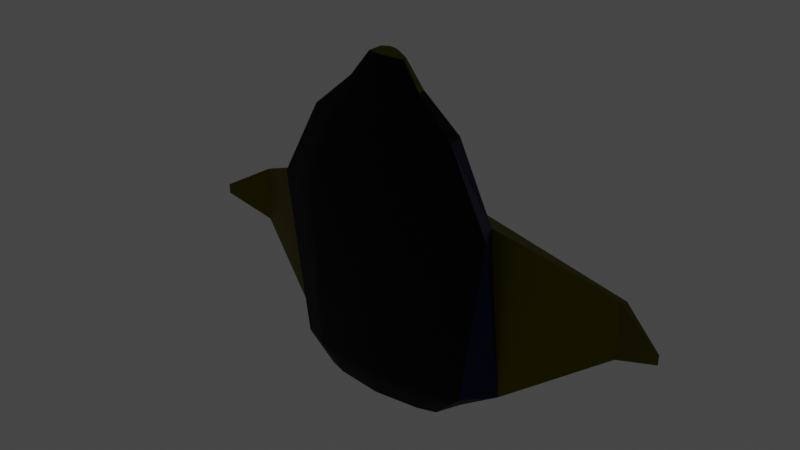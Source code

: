 # Source: shipSprite.blend  (saved by Blender 2.93.20; exported with 4.5.12 LTS)
import bpy
from mathutils import Matrix  # noqa: F401  (used for matrix-valued properties, if any)

bpy.ops.wm.read_factory_settings(use_empty=True)
scene = bpy.context.scene
scene.name = 'Scene'

# ---- collections
col_collection = bpy.data.collections.new('Collection'); scene.collection.children.link(col_collection)

# ---- materials (node trees are filled in below, after node groups)
mat_material = bpy.data.materials.new('Material')
mat_material.alpha_threshold = 0.0
mat_material.use_transparent_shadow = False
mat_material.line_color = (0.0, 0.0, 0.0, 1.0)
mat_material_002 = bpy.data.materials.new('Material.002')
mat_material_002.use_transparent_shadow = False
mat_material_003 = bpy.data.materials.new('Material.003')
mat_material_003.use_transparent_shadow = False
mat_material_007 = bpy.data.materials.new('Material.007')
mat_material_007.use_transparent_shadow = False
mat_material_005 = bpy.data.materials.new('Material.005')
mat_material_005.use_transparent_shadow = False
mat_material_006 = bpy.data.materials.new('Material.006')
mat_material_006.use_transparent_shadow = False
mat_material_008 = bpy.data.materials.new('Material.008')

# ---- material node trees
mat_material.use_nodes = True; mat_material.node_tree.nodes.clear()
_N = mat_material.node_tree.nodes; _L = mat_material.node_tree.links
n0 = _N.new('ShaderNodeOutputMaterial'); n0.name = 'Material Output'; n0.location = (300, 300)
n1 = _N.new('ShaderNodeBsdfPrincipled'); n1.name = 'Principled BSDF'; n1.location = (10, 300)
n1.distribution = 'GGX'
n1.subsurface_method = 'BURLEY'
n1.inputs[0].default_value = (0.2, 0.2, 0.2, 1.0)
n1.inputs[1].default_value = 0.7
n1.inputs[2].default_value = 0.4
n1.inputs[3].default_value = 1.45
n1.inputs[14].default_value = (0.76, 0.76, 0.76, 1.0)
n1.inputs[24].default_value = 0.2
n1.inputs[27].default_value = (0.0, 0.0, 0.0, 1.0)
n1.inputs[28].default_value = 1.0
_L.new(n1.outputs[0], n0.inputs[0])
n0.is_active_output = True
mat_material_002.use_nodes = True; mat_material_002.node_tree.nodes.clear()
_N = mat_material_002.node_tree.nodes; _L = mat_material_002.node_tree.links
n0 = _N.new('ShaderNodeBsdfPrincipled'); n0.name = 'Principled BSDF'; n0.location = (10, 300)
n0.distribution = 'GGX'
n0.subsurface_method = 'BURLEY'
n0.inputs[0].default_value = (0.3234, 0.8, 0.4513, 1.0)
n0.inputs[1].default_value = 1.0
n0.inputs[2].default_value = 0.1864
n0.inputs[3].default_value = 1.45
n0.inputs[13].default_value = 1.0
n0.inputs[15].default_value = 1.0
n0.inputs[16].default_value = 0.8091
n0.inputs[18].default_value = 1.0
n0.inputs[19].default_value = 0.2483
n0.inputs[20].default_value = 1.0
n0.inputs[24].default_value = 0.1495
n0.inputs[27].default_value = (0.0, 0.0, 0.0, 1.0)
n0.inputs[28].default_value = 1.0
n1 = _N.new('ShaderNodeOutputMaterial'); n1.name = 'Material Output'; n1.location = (300, 300)
_L.new(n0.outputs[0], n1.inputs[0])
n1.is_active_output = True
mat_material_003.use_nodes = True; mat_material_003.node_tree.nodes.clear()
_N = mat_material_003.node_tree.nodes; _L = mat_material_003.node_tree.links
n0 = _N.new('ShaderNodeOutputMaterial'); n0.name = 'Material Output'; n0.location = (300, 300)
n1 = _N.new('ShaderNodeBsdfPrincipled'); n1.name = 'Principled BSDF'; n1.location = (10, 300)
n1.distribution = 'GGX'
n1.subsurface_method = 'BURLEY'
n1.inputs[0].default_value = (0.1424, 0.1336, 0.0, 1.0)
n1.inputs[1].default_value = 0.6
n1.inputs[3].default_value = 1.45
n1.inputs[13].default_value = 0.125
n1.inputs[27].default_value = (0.0, 0.0, 0.0, 1.0)
n1.inputs[28].default_value = 1.0
_L.new(n1.outputs[0], n0.inputs[0])
n0.is_active_output = True
mat_material_007.use_nodes = True; mat_material_007.node_tree.nodes.clear()
_N = mat_material_007.node_tree.nodes; _L = mat_material_007.node_tree.links
n0 = _N.new('ShaderNodeBsdfPrincipled'); n0.name = 'Principled BSDF'; n0.location = (10, 300)
n0.distribution = 'GGX'
n0.subsurface_method = 'BURLEY'
n0.inputs[0].default_value = (0.01508, 0.01508, 0.01508, 1.0)
n0.inputs[1].default_value = 1.0
n0.inputs[2].default_value = 0.7
n0.inputs[3].default_value = 1.45
n0.inputs[27].default_value = (0.0, 0.0, 0.0, 1.0)
n0.inputs[28].default_value = 1.0
n1 = _N.new('ShaderNodeOutputMaterial'); n1.name = 'Material Output'; n1.location = (300, 300)
_L.new(n0.outputs[0], n1.inputs[0])
n1.is_active_output = True
mat_material_005.use_nodes = True; mat_material_005.node_tree.nodes.clear()
_N = mat_material_005.node_tree.nodes; _L = mat_material_005.node_tree.links
n0 = _N.new('ShaderNodeBsdfPrincipled'); n0.name = 'Principled BSDF'; n0.location = (10, 300)
n0.distribution = 'GGX'
n0.subsurface_method = 'BURLEY'
n0.inputs[0].default_value = (0.0, 0.0006002, 0.05222, 1.0)
n0.inputs[1].default_value = 0.6
n0.inputs[3].default_value = 1.45
n0.inputs[27].default_value = (0.0, 0.0, 0.0, 1.0)
n0.inputs[28].default_value = 1.0
n1 = _N.new('ShaderNodeOutputMaterial'); n1.name = 'Material Output'; n1.location = (300, 300)
_L.new(n0.outputs[0], n1.inputs[0])
n1.is_active_output = True
mat_material_006.use_nodes = True; mat_material_006.node_tree.nodes.clear()
_N = mat_material_006.node_tree.nodes; _L = mat_material_006.node_tree.links
n0 = _N.new('ShaderNodeBsdfPrincipled'); n0.name = 'Principled BSDF'; n0.location = (10, 300)
n0.distribution = 'GGX'
n0.subsurface_method = 'BURLEY'
n0.inputs[0].default_value = (0.4672, 0.2563, 0.02926, 1.0)
n0.inputs[1].default_value = 0.5
n0.inputs[3].default_value = 1.45
n0.inputs[27].default_value = (0.1376, 0.01067, 0.0, 1.0)
n0.inputs[28].default_value = 10.0
n1 = _N.new('ShaderNodeOutputMaterial'); n1.name = 'Material Output'; n1.location = (300, 300)
_L.new(n0.outputs[0], n1.inputs[0])
n1.is_active_output = True
mat_material_008.use_nodes = True; mat_material_008.node_tree.nodes.clear()
_N = mat_material_008.node_tree.nodes; _L = mat_material_008.node_tree.links
n0 = _N.new('ShaderNodeBsdfPrincipled'); n0.name = 'Principled BSDF'; n0.location = (10, 300)
n0.distribution = 'GGX'
n0.subsurface_method = 'BURLEY'
n0.inputs[0].default_value = (0.002278, 0.007588, 0.448, 1.0)
n0.inputs[3].default_value = 1.45
n0.inputs[27].default_value = (6.66e-05, 0.0001115, 0.001032, 1.0)
n0.inputs[28].default_value = 4000.0
n1 = _N.new('ShaderNodeOutputMaterial'); n1.name = 'Material Output'; n1.location = (300, 300)
_L.new(n0.outputs[0], n1.inputs[0])
n1.is_active_output = True

# ---- world
world_world = bpy.data.worlds.new('World'); scene.world = world_world
world_world.use_nodes = True; world_world.node_tree.nodes.clear()
_N = world_world.node_tree.nodes; _L = world_world.node_tree.links
n0 = _N.new('ShaderNodeOutputWorld'); n0.name = 'World Output'; n0.location = (300, 300)
n1 = _N.new('ShaderNodeBackground'); n1.name = 'Background'; n1.location = (10, 300)
n1.inputs[0].default_value = (0.05088, 0.05088, 0.05088, 1.0)
_L.new(n1.outputs[0], n0.inputs[0])
n0.is_active_output = True
world_world.color = (0.05088, 0.05088, 0.05088)
world_world.use_sun_shadow = False
world_world.sun_shadow_jitter_overblur = 0.0

# ---- meshes
me_sphere_001 = bpy.data.meshes.new('Sphere.001')
me_sphere_001.from_pydata([(0.6322, 0.2158, 2.305), (1.099, 0.361, 1.266), (0.8875, 0.361, -1.005), (0.6322, 0.2799, -1.38), (0.9506, 0.03942, 2.305), (1.383, 0.1055, 1.266), (1.583, 0.1055, -1.005), (1.023, 0.1069, -1.38), (1.023, -0.2213, 2.305), (1.566, -0.2518, 1.266), (1.259, -0.2518, -1.005), (0.8773, -0.2213, -1.38), (0.6322, -0.3013, 2.305), (1.023, -0.3813, 1.266), (0.8941, -0.3813, -1.005), (0.6322, -0.3013, -1.38), (2.872, 0.6985, 0.5869), (2.872, 0.6985, -0.1285), (3.465, 0.4147, 0.2621), (3.465, 0.4147, 0.1252), (2.841, 0.5988, 0.6167), (2.841, 0.5988, -0.1654), (0.3161, 0.1399, -1.493), (0.5115, 0.05345, -1.493), (0.5115, -0.1106, -1.493), (0.3161, -0.1506, -1.493), (0.2491, 0.09384, -1.403), (0.3952, 0.03392, -1.403), (0.3952, -0.07976, -1.403), (0.2491, -0.1075, -1.403), (0.3161, 0.06789, 2.759), (0.4753, -0.02029, 2.759), (0.5115, -0.1506, 2.759), (0.3161, -0.1906, 2.759), (0.3779, 0.5889, -1.005), (0.5874, 0.4777, 1.081), (0.3161, 0.2695, 2.305), (0.205, 0.4295, 1.795), (0.1838, 0.2266, 2.462), (0.3129, 0.3868, 2.09), (0.1581, 0.3817, 2.247), (0.1323, 0.441, 2.105), (0.119, 0.3699, 2.361), (0.1581, -0.006053, 3.098), (0.2377, -0.05014, 3.098), (0.2557, -0.1153, 3.098), (0.1581, -0.1353, 3.098), (1.632, 0.4876, -0.4627), (0.1581, -0.1353, 3.098), (0.07903, -0.09013, 3.164), (0.07903, -0.1391, 3.098), (0.1279, -0.08013, 3.164), (0.07903, -0.09013, 3.164), (0.2069, -0.1253, 3.098), (0.2467, -0.08273, 3.098), (0.1279, -0.08013, 3.164), (0.1188, -0.04754, 3.164), (0.07903, -0.0255, 3.164), (0.07903, 0.007375, 3.098), (-0.6322, 0.2158, 2.305), (-1.099, 0.361, 1.266), (-0.8875, 0.361, -1.005), (-0.6322, 0.2799, -1.38), (-0.9506, 0.03942, 2.305), (-1.383, 0.1055, 1.266), (-1.583, 0.1055, -1.005), (-1.023, 0.1069, -1.38), (-1.023, -0.2213, 2.305), (-1.566, -0.2518, 1.266), (-1.259, -0.2518, -1.005), (-0.8773, -0.2213, -1.38), (-0.6322, -0.3013, 2.305), (-1.023, -0.3813, 1.266), (-0.8941, -0.3813, -1.005), (-0.6322, -0.3013, -1.38), (0.0, -0.3319, 2.305), (0.0, -0.4308, 1.266), (0.0, -0.4708, -1.005), (0.0, -0.3719, -1.38), (0.0, -0.04494, 3.182), (0.0, 0.3232, 2.305), (0.0, 0.6212, 1.109), (0.0, 0.6111, -1.005), (0.0, 0.346, -1.38), (-2.872, 0.6985, 0.5869), (-2.872, 0.6985, -0.1285), (-3.465, 0.4147, 0.2621), (-3.465, 0.4147, 0.1252), (-2.841, 0.5988, 0.6167), (-2.841, 0.5988, -0.1654), (0.0, 0.173, -1.493), (-0.3161, 0.1399, -1.493), (-0.5115, 0.05345, -1.493), (-0.5115, -0.1106, -1.493), (-0.3161, -0.1506, -1.493), (0.0, -0.2059, -1.493), (0.0, 0.1229, -1.403), (-0.2491, 0.09384, -1.403), (-0.3952, 0.03392, -1.403), (-0.3952, -0.07976, -1.403), (-0.2491, -0.1075, -1.403), (0.0, -0.1581, -1.403), (0.0, 0.7253, 0.4591), (0.0, 0.1216, 2.759), (-0.3161, 0.06789, 2.759), (-0.4753, -0.02029, 2.759), (-0.5115, -0.1506, 2.759), (-0.3161, -0.1906, 2.759), (0.0, -0.2059, 2.759), (-0.3779, 0.5889, -1.005), (-0.5874, 0.4777, 1.081), (0.0, 0.3232, 2.305), (0.0, 0.5354, 1.472), (0.0, 0.3232, 2.305), (0.0, 0.4174, 2.303), (0.0, 0.507, 1.747), (-0.3161, 0.2695, 2.305), (0.0, 0.1997, 2.52), (-0.205, 0.4295, 1.795), (-0.1838, 0.2266, 2.462), (-0.3129, 0.3868, 2.09), (-0.1581, 0.3817, 2.247), (0.0, 0.5004, 2.045), (0.0, 0.3581, 2.379), (0.0, 0.4633, 2.191), (-0.1323, 0.441, 2.105), (-0.119, 0.3699, 2.361), (0.0, 0.0208, 3.098), (-0.1581, -0.006053, 3.098), (-0.2377, -0.05014, 3.098), (-0.2557, -0.1153, 3.098), (-0.1581, -0.1353, 3.098), (0.0, -0.143, 3.098), (-1.632, 0.4876, -0.4627), (0.0, -0.04494, 3.182), (-0.1581, -0.1353, 3.098), (0.0, -0.143, 3.098), (-0.07903, -0.09013, 3.164), (0.0, -0.09395, 3.164), (-0.07903, -0.1391, 3.098), (-0.1279, -0.08013, 3.164), (-0.07903, -0.09013, 3.164), (-0.2069, -0.1253, 3.098), (-0.2467, -0.08273, 3.098), (-0.1279, -0.08013, 3.164), (-0.1188, -0.04754, 3.164), (-0.07903, -0.0255, 3.164), (0.0, -0.01207, 3.164), (-0.07903, 0.007375, 3.098)], [(111, 115), (79, 127)], [(34, 35, 1, 2), (83, 82, 34, 2, 3), (2, 1, 5, 6), (3, 2, 6, 7), (1, 0, 4, 5), (6, 5, 9, 10), (7, 6, 10, 11), (5, 4, 8, 9), (10, 9, 13, 14), (11, 10, 14, 15), (9, 8, 12, 13), (22, 90, 83, 3), (14, 13, 76, 77), (15, 14, 77, 78), (13, 12, 75, 76), (16, 1, 5, 20, 18), (21, 6, 47, 17), (18, 19, 17, 16), (20, 5, 6, 21), (1, 16, 17, 47, 2), (18, 20, 21, 19), (7, 23, 22, 3), (11, 24, 23, 7), (15, 25, 24, 11), (78, 95, 25, 15), (23, 24, 28, 27), (90, 22, 26, 96), (24, 25, 29, 28), (22, 23, 27, 26), (25, 95, 101, 29), (33, 108, 75, 12), (32, 33, 12, 8), (31, 32, 8, 4), (30, 31, 4, 0), (30, 0, 36, 38), (102, 34, 82), (103, 30, 38, 117), (115, 37, 35, 112), (1, 35, 37, 39), (0, 1, 39, 36), (123, 117, 38, 42), (40, 42, 38, 36), (123, 42, 114), (40, 114, 42), (40, 36, 39, 41), (39, 37, 41), (122, 41, 37, 115), (40, 124, 114), (122, 124, 41), (41, 124, 40), (35, 81, 112), (43, 30, 103, 127, 58), (56, 134, 55), (44, 31, 30, 43), (45, 32, 31, 44, 54), (46, 33, 32, 45, 53), (132, 108, 33, 46), (49, 134, 138), (48, 49, 138, 136, 50), (51, 79, 52), (55, 45, 54, 44, 56), (134, 57, 147), (57, 134, 56), (45, 51, 52, 46, 53), (58, 127, 147, 57, 43), (56, 44, 43, 57), (109, 61, 60, 110), (83, 62, 61, 109, 82), (61, 65, 64, 60), (62, 66, 65, 61), (60, 64, 63, 59), (65, 69, 68, 64), (66, 70, 69, 65), (64, 68, 67, 63), (69, 73, 72, 68), (70, 74, 73, 69), (68, 72, 71, 67), (91, 62, 83, 90), (73, 77, 76, 72), (74, 78, 77, 73), (72, 76, 75, 71), (84, 86, 88, 64, 60), (19, 21, 17), (86, 84, 85, 87), (88, 89, 65, 64), (60, 61, 133, 85, 84), (86, 87, 89, 88), (66, 62, 91, 92), (70, 66, 92, 93), (74, 70, 93, 94), (78, 74, 94, 95), (92, 98, 99, 93), (90, 96, 97, 91), (93, 99, 100, 94), (91, 97, 98, 92), (94, 100, 101, 95), (107, 71, 75, 108), (106, 67, 71, 107), (105, 63, 67, 106), (104, 59, 63, 105), (104, 119, 116, 59), (82, 109, 102), (80, 113, 114, 111), (103, 117, 119, 104), (115, 112, 110, 118), (60, 120, 118, 110), (59, 116, 120, 60), (123, 126, 119, 117), (121, 116, 119, 126), (123, 114, 126), (121, 126, 114), (121, 125, 120, 116), (120, 125, 118), (122, 115, 118, 125), (121, 114, 124), (122, 125, 124), (125, 121, 124), (110, 112, 81), (128, 148, 127, 103, 104), (145, 144, 134), (129, 128, 104, 105), (130, 143, 129, 105, 106), (131, 142, 130, 106, 107), (132, 131, 107, 108), (137, 138, 134), (135, 139, 136, 138, 137), (140, 141, 79), (144, 145, 129, 143, 130), (134, 147, 146), (146, 145, 134), (130, 142, 131, 141, 140), (148, 128, 146, 147, 127), (145, 146, 128, 129), (102, 109, 110, 81), (102, 81, 35, 34), (47, 6, 2), (61, 65, 133), (89, 85, 133, 65), (89, 87, 85), (96, 26, 27, 28, 29, 101, 100, 99, 98, 97)])
me_sphere_001.polygons.foreach_set('use_smooth', [0, 0, 0, 0, 0, 0, 0, 0, 1, 1, 1, 0, 1, 1, 1, 0, 0, 0, 0, 0, 0, 0, 0, 1, 0, 0, 0, 0, 0, 0, 1, 1, 0, 0, 0, 0, 0, 0, 0, 0, 1, 1, 1, 1, 1, 1, 1, 1, 1, 1, 0, 1, 1, 0, 1, 1, 1, 1, 1, 1, 1, 1, 1, 1, 1, 1, 0, 0, 0, 0, 0, 0, 0, 0, 1, 1, 1, 0, 1, 1, 1, 0, 0, 0, 0, 0, 0, 0, 0, 1, 0, 0, 0, 0, 0, 0, 1, 1, 0, 0, 0, 0, 0, 0, 0, 0, 0, 1, 1, 1, 1, 1, 1, 1, 1, 1, 1, 0, 1, 1, 1, 1, 1, 1, 1, 1, 1, 1, 1, 1, 1, 1, 1, 0, 0, 0, 0, 0, 0, 1])
me_sphere_001.polygons.foreach_set('material_index', [4, 3, 2, 3, 4, 4, 3, 4, 3, 3, 3, 4, 3, 3, 3, 2, 4, 2, 2, 2, 2, 4, 4, 4, 4, 3, 3, 3, 3, 3, 3, 3, 3, 3, 3, 4, 3, 3, 2, 4, 1, 1, 1, 1, 1, 1, 1, 1, 1, 1, 5, 2, 2, 2, 2, 3, 3, 2, 2, 2, 2, 2, 2, 2, 2, 2, 4, 3, 2, 3, 4, 4, 3, 4, 3, 3, 3, 4, 3, 3, 3, 2, 2, 2, 2, 2, 2, 4, 4, 4, 4, 3, 3, 3, 3, 3, 3, 3, 3, 3, 3, 4, 0, 3, 3, 2, 4, 1, 1, 1, 1, 1, 1, 1, 1, 1, 1, 5, 2, 2, 2, 2, 3, 3, 2, 2, 2, 2, 2, 2, 2, 2, 2, 2, 2, 5, 5, 4, 2, 6])
_uv = me_sphere_001.uv_layers.new(name='UVMap')
_uv.uv.foreach_set('vector', [0.65, 0.4, 0.65, 0.6, 0.6, 0.6, 0.6, 0.4, 0.7, 0.2, 0.7, 0.4, 0.65, 0.4, 0.6, 0.4, 0.6, 0.2, 0.6, 0.4, 0.6, 0.6, 0.5, 0.6, 0.5, 0.4, 0.6, 0.2, 0.6, 0.4, 0.5, 0.4, 0.5, 0.2, 0.6, 0.6, 0.6, 0.8, 0.5, 0.8, 0.5, 0.6, 0.5, 0.4, 0.5, 0.6, 0.4, 0.6, 0.4, 0.4, 0.5, 0.2, 0.5, 0.4, 0.4, 0.4, 0.4, 0.2, 0.5, 0.6, 0.5, 0.8, 0.4, 0.8, 0.4, 0.6, 0.4, 0.4, 0.4, 0.6, 0.3, 0.6, 0.3, 0.4, 0.4, 0.2, 0.4, 0.4, 0.3, 0.4, 0.3, 0.2, 0.4, 0.6, 0.4, 0.8, 0.3, 0.8, 0.3, 0.6, 0.0, 0.0, 0.0, 0.0, 0.7, 0.2, 0.6, 0.2, 0.3, 0.4, 0.3, 0.6, 0.2, 0.6, 0.2, 0.4, 0.3, 0.2, 0.3, 0.4, 0.2, 0.4, 0.2, 0.2, 0.3, 0.6, 0.3, 0.8, 0.2, 0.8, 0.2, 0.6, 0.0, 0.0, 0.0, 0.0, 0.0, 0.0, 0.0, 0.0, 0.0, 0.0, 0.0, 0.0, 0.0, 0.0, 0.0, 0.0, 0.0, 0.0, 0.0, 0.0, 0.0, 0.0, 0.0, 0.0, 0.0, 0.0, 0.0, 0.0, 0.0, 0.0, 0.0, 0.0, 0.0, 0.0, 0.0, 0.0, 0.0, 0.0, 0.0, 0.0, 0.0, 0.0, 0.0, 0.0, 0.0, 0.0, 0.0, 0.0, 0.0, 0.0, 0.0, 0.0, 0.5, 0.2, 0.0, 0.0, 0.0, 0.0, 0.6, 0.2, 0.4, 0.2, 0.0, 0.0, 0.0, 0.0, 0.5, 0.2, 0.3, 0.2, 0.0, 0.0, 0.0, 0.0, 0.4, 0.2, 0.2, 0.2, 0.0, 0.0, 0.0, 0.0, 0.3, 0.2, 0.0, 0.0, 0.0, 0.0, 0.0, 0.0, 0.0, 0.0, 0.0, 0.0, 0.0, 0.0, 0.0, 0.0, 0.0, 0.0, 0.0, 0.0, 0.0, 0.0, 0.0, 0.0, 0.0, 0.0, 0.0, 0.0, 0.0, 0.0, 0.0, 0.0, 0.0, 0.0, 0.0, 0.0, 0.0, 0.0, 0.0, 0.0, 0.0, 0.0, 0.275, 0.9, 0.225, 0.9, 0.2, 0.8, 0.3, 0.8, 0.375, 0.9, 0.325, 0.9, 0.3, 0.8, 0.4, 0.8, 0.475, 0.9, 0.425, 0.9, 0.4, 0.8, 0.5, 0.8, 0.575, 0.9, 0.525, 0.9, 0.5, 0.8, 0.6, 0.8, 0.625, 0.9, 0.6, 0.8, 0.0, 0.0, 0.0, 0.0, 0.0, 0.0, 0.65, 0.4, 0.7, 0.4, 0.675, 0.9, 0.625, 0.9, 0.0, 0.0, 0.0, 0.0, 0.7, 0.7, 0.0, 0.0, 0.0, 0.0, 0.7, 0.6, 0.6, 0.6, 0.0, 0.0, 0.0, 0.0, 0.0, 0.0, 0.6, 0.8, 0.6, 0.6, 0.0, 0.0, 0.0, 0.0, 0.0, 0.0, 0.0, 0.0, 0.0, 0.0, 0.0, 0.0, 0.0, 0.0, 0.0, 0.0, 0.0, 0.0, 0.0, 0.0, 0.0, 0.0, 0.0, 0.0, 0.0, 0.0, 0.0, 0.0, 0.0, 0.0, 0.0, 0.0, 0.0, 0.0, 0.0, 0.0, 0.0, 0.0, 0.0, 0.0, 0.0, 0.0, 0.0, 0.0, 0.0, 0.0, 0.0, 0.0, 0.0, 0.0, 0.0, 0.0, 0.7, 0.7, 0.0, 0.0, 0.0, 0.0, 0.0, 0.0, 0.0, 0.0, 0.0, 0.0, 0.0, 0.0, 0.0, 0.0, 0.0, 0.0, 0.0, 0.0, 0.0, 0.0, 0.7, 0.6, 0.7, 0.6, 0.6375, 0.95, 0.625, 0.9, 0.675, 0.9, 0.6625, 0.95, 0.65, 0.95, 0.2312, 0.475, 0.0, 0.0, 0.2187, 0.475, 0.5375, 0.95, 0.525, 0.9, 0.575, 0.9, 0.5625, 0.95, 0.4375, 0.95, 0.425, 0.9, 0.475, 0.9, 0.4625, 0.95, 0.45, 0.95, 0.3375, 0.95, 0.325, 0.9, 0.375, 0.9, 0.3625, 0.95, 0.35, 0.95, 0.2375, 0.95, 0.225, 0.9, 0.275, 0.9, 0.2625, 0.95, 0.2562, 0.975, 0.25, 1.0, 0.2437, 0.975, 0.2625, 0.95, 0.2562, 0.975, 0.2437, 0.975, 0.2375, 0.95, 0.25, 0.95, 0.3562, 0.975, 0.35, 1.0, 0.3437, 0.975, 0.2187, 0.475, 0.4375, 0.95, 0.45, 0.95, 0.4625, 0.95, 0.2312, 0.475, 0.0, 0.0, 0.3187, 0.475, 0.3312, 0.475, 0.3187, 0.475, 0.0, 0.0, 0.2312, 0.475, 0.3625, 0.95, 0.3562, 0.975, 0.3437, 0.975, 0.3375, 0.95, 0.35, 0.95, 0.65, 0.95, 0.6625, 0.95, 0.3312, 0.475, 0.3187, 0.475, 0.6375, 0.95, 0.2312, 0.475, 0.5375, 0.95, 0.6375, 0.95, 0.3187, 0.475, 0.65, 0.4, 0.6, 0.4, 0.6, 0.6, 0.65, 0.6, 0.7, 0.2, 0.6, 0.2, 0.6, 0.4, 0.65, 0.4, 0.7, 0.4, 0.6, 0.4, 0.5, 0.4, 0.5, 0.6, 0.6, 0.6, 0.6, 0.2, 0.5, 0.2, 0.5, 0.4, 0.6, 0.4, 0.6, 0.6, 0.5, 0.6, 0.5, 0.8, 0.6, 0.8, 0.5, 0.4, 0.4, 0.4, 0.4, 0.6, 0.5, 0.6, 0.5, 0.2, 0.4, 0.2, 0.4, 0.4, 0.5, 0.4, 0.5, 0.6, 0.4, 0.6, 0.4, 0.8, 0.5, 0.8, 0.4, 0.4, 0.3, 0.4, 0.3, 0.6, 0.4, 0.6, 0.4, 0.2, 0.3, 0.2, 0.3, 0.4, 0.4, 0.4, 0.4, 0.6, 0.3, 0.6, 0.3, 0.8, 0.4, 0.8, 0.0, 0.0, 0.6, 0.2, 0.7, 0.2, 0.0, 0.0, 0.3, 0.4, 0.2, 0.4, 0.2, 0.6, 0.3, 0.6, 0.3, 0.2, 0.2, 0.2, 0.2, 0.4, 0.3, 0.4, 0.3, 0.6, 0.2, 0.6, 0.2, 0.8, 0.3, 0.8, 0.0, 0.0, 0.0, 0.0, 0.0, 0.0, 0.0, 0.0, 0.0, 0.0, 0.0, 0.0, 0.0, 0.0, 0.0, 0.0, 0.0, 0.0, 0.0, 0.0, 0.0, 0.0, 0.0, 0.0, 0.0, 0.0, 0.0, 0.0, 0.0, 0.0, 0.0, 0.0, 0.0, 0.0, 0.0, 0.0, 0.0, 0.0, 0.0, 0.0, 0.0, 0.0, 0.0, 0.0, 0.0, 0.0, 0.0, 0.0, 0.0, 0.0, 0.5, 0.2, 0.6, 0.2, 0.0, 0.0, 0.0, 0.0, 0.4, 0.2, 0.5, 0.2, 0.0, 0.0, 0.0, 0.0, 0.3, 0.2, 0.4, 0.2, 0.0, 0.0, 0.0, 0.0, 0.2, 0.2, 0.3, 0.2, 0.0, 0.0, 0.0, 0.0, 0.0, 0.0, 0.0, 0.0, 0.0, 0.0, 0.0, 0.0, 0.0, 0.0, 0.0, 0.0, 0.0, 0.0, 0.0, 0.0, 0.0, 0.0, 0.0, 0.0, 0.0, 0.0, 0.0, 0.0, 0.0, 0.0, 0.0, 0.0, 0.0, 0.0, 0.0, 0.0, 0.0, 0.0, 0.0, 0.0, 0.0, 0.0, 0.0, 0.0, 0.275, 0.9, 0.3, 0.8, 0.2, 0.8, 0.225, 0.9, 0.375, 0.9, 0.4, 0.8, 0.3, 0.8, 0.325, 0.9, 0.475, 0.9, 0.5, 0.8, 0.4, 0.8, 0.425, 0.9, 0.575, 0.9, 0.6, 0.8, 0.5, 0.8, 0.525, 0.9, 0.625, 0.9, 0.0, 0.0, 0.0, 0.0, 0.6, 0.8, 0.7, 0.4, 0.65, 0.4, 0.0, 0.0, 0.7, 0.8, 0.7, 0.8, 0.7, 0.8, 0.7, 0.8, 0.675, 0.9, 0.0, 0.0, 0.0, 0.0, 0.625, 0.9, 0.7, 0.7, 0.7, 0.6, 0.0, 0.0, 0.0, 0.0, 0.6, 0.6, 0.0, 0.0, 0.0, 0.0, 0.0, 0.0, 0.6, 0.8, 0.0, 0.0, 0.0, 0.0, 0.6, 0.6, 0.0, 0.0, 0.0, 0.0, 0.0, 0.0, 0.0, 0.0, 0.0, 0.0, 0.0, 0.0, 0.0, 0.0, 0.0, 0.0, 0.0, 0.0, 0.0, 0.0, 0.0, 0.0, 0.0, 0.0, 0.0, 0.0, 0.0, 0.0, 0.0, 0.0, 0.0, 0.0, 0.0, 0.0, 0.0, 0.0, 0.0, 0.0, 0.0, 0.0, 0.0, 0.0, 0.0, 0.0, 0.7, 0.7, 0.0, 0.0, 0.0, 0.0, 0.0, 0.0, 0.0, 0.0, 0.0, 0.0, 0.0, 0.0, 0.0, 0.0, 0.0, 0.0, 0.0, 0.0, 0.0, 0.0, 0.0, 0.0, 0.0, 0.0, 0.7, 0.6, 0.7, 0.6, 0.6375, 0.95, 0.65, 0.95, 0.6625, 0.95, 0.675, 0.9, 0.625, 0.9, 0.2312, 0.475, 0.2187, 0.475, 0.0, 0.0, 0.5375, 0.95, 0.5625, 0.95, 0.575, 0.9, 0.525, 0.9, 0.4375, 0.95, 0.45, 0.95, 0.4625, 0.95, 0.475, 0.9, 0.425, 0.9, 0.3375, 0.95, 0.35, 0.95, 0.3625, 0.95, 0.375, 0.9, 0.325, 0.9, 0.2375, 0.95, 0.2625, 0.95, 0.275, 0.9, 0.225, 0.9, 0.2562, 0.975, 0.2437, 0.975, 0.25, 1.0, 0.2625, 0.95, 0.25, 0.95, 0.2375, 0.95, 0.2437, 0.975, 0.2562, 0.975, 0.3562, 0.975, 0.3437, 0.975, 0.35, 1.0, 0.2187, 0.475, 0.2312, 0.475, 0.4625, 0.95, 0.45, 0.95, 0.4375, 0.95, 0.0, 0.0, 0.3312, 0.475, 0.3187, 0.475, 0.3187, 0.475, 0.2312, 0.475, 0.0, 0.0, 0.3625, 0.95, 0.35, 0.95, 0.3375, 0.95, 0.3437, 0.975, 0.3562, 0.975, 0.65, 0.95, 0.6375, 0.95, 0.3187, 0.475, 0.3312, 0.475, 0.6625, 0.95, 0.2312, 0.475, 0.3187, 0.475, 0.6375, 0.95, 0.5375, 0.95, 0.0, 0.0, 0.65, 0.4, 0.65, 0.6, 0.7, 0.6, 0.0, 0.0, 0.7, 0.6, 0.65, 0.6, 0.65, 0.4, 0.0, 0.0, 0.0, 0.0, 0.0, 0.0, 0.0, 0.0, 0.5, 0.4, 0.0, 0.0, 0.0, 0.0, 0.0, 0.0, 0.0, 0.0, 0.5, 0.4, 0.0, 0.0, 0.0, 0.0, 0.0, 0.0, 0.0, 0.0, 0.0, 0.0, 0.0, 0.0, 0.0, 0.0, 0.0, 0.0, 0.0, 0.0, 0.0, 0.0, 0.0, 0.0, 0.0, 0.0, 0.0, 0.0])
me_sphere_001.materials.append(mat_material)
me_sphere_001.materials.append(mat_material_002)
me_sphere_001.materials.append(mat_material_003)
me_sphere_001.materials.append(mat_material_007)
me_sphere_001.materials.append(mat_material_005)
me_sphere_001.materials.append(mat_material_006)
me_sphere_001.materials.append(mat_material_008)
me_sphere_001.use_remesh_fix_poles = True
me_sphere_001.use_remesh_preserve_attributes = False
me_sphere_001.update()

# ---- objects
ob_sphere_001 = bpy.data.objects.new('Sphere.001', me_sphere_001)

# ---- transforms, parenting, visibility, modifiers, constraints
ob_sphere_001.location = (0.0, 0.0, 0.0)

# ---- collection membership
col_collection.objects.link(ob_sphere_001)

# ---- scene / render settings (as saved in the file)
scene.frame_start = 1; scene.frame_end = 250; scene.frame_set(18)
scene.render.engine = 'BLENDER_EEVEE_NEXT'
scene.cycles.use_denoising = False
scene.cycles.samples = 128
scene.cycles.sampling_pattern = 'TABULATED_SOBOL'
scene.cycles.use_adaptive_sampling = False
scene.cycles.use_light_tree = False
scene.view_settings.view_transform = 'Filmic'
bpy.context.view_layer.update()

# ---- added for rendering (the .blend has no active camera): camera
cam_auto = bpy.data.cameras.new('AutoCamera')
cam_auto.lens = 50.0
cam_auto.sensor_width = 36.0
cam_auto.clip_end = 1000.0
ob_auto_camera = bpy.data.objects.new('AutoCamera', cam_auto)
scene.collection.objects.link(ob_auto_camera)
ob_auto_camera.location = (7.81263, -9.24791, 7.09483)
ob_auto_camera.rotation_euler = (1.09748, -7.21219e-08, 0.694738)
scene.camera = ob_auto_camera
bpy.context.view_layer.update()
